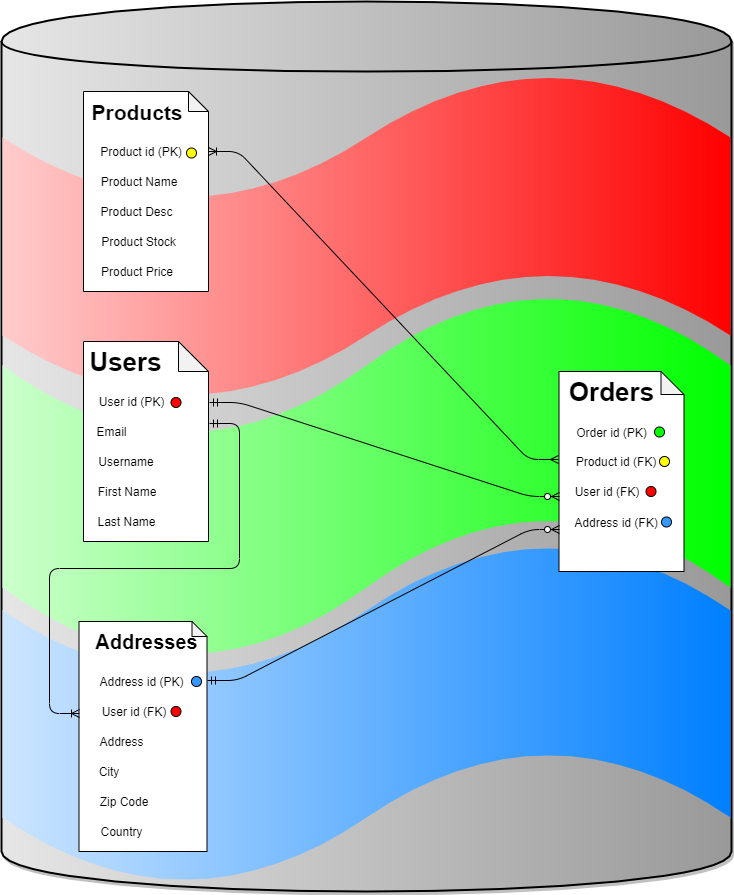

The diagram above was exported from draw.io. Its source (the exported page's mxGraphModel, read from the mxfile embedded in the PNG):
<mxGraphModel dx="1038" dy="580" grid="1" gridSize="10" guides="1" tooltips="1" connect="1" arrows="1" fold="1" page="1" pageScale="1" pageWidth="827" pageHeight="1169" math="0" shadow="0">
  <root>
    <mxCell id="0" />
    <mxCell id="1" parent="0" />
    <mxCell id="7H7M4vz8IcrgtWnxMN6i-69" value="" style="shape=cylinder;whiteSpace=wrap;html=1;boundedLbl=1;backgroundOutline=1;strokeColor=#000000;fillColor=#999999;fontColor=#333333;gradientColor=#E6E6E6;shadow=1;gradientDirection=west;strokeWidth=2;" parent="1" vertex="1">
      <mxGeometry x="40" y="30" width="730" height="890" as="geometry" />
    </mxCell>
    <mxCell id="7H7M4vz8IcrgtWnxMN6i-101" value="" style="shape=tape;whiteSpace=wrap;html=1;shadow=0;strokeColor=none;fillColor=#FF0000;gradientColor=#FFCCCC;gradientDirection=west;" parent="1" vertex="1">
      <mxGeometry x="41" y="100" width="728" height="330" as="geometry" />
    </mxCell>
    <mxCell id="7H7M4vz8IcrgtWnxMN6i-98" value="" style="shape=tape;whiteSpace=wrap;html=1;shadow=0;strokeColor=none;fillColor=#007FFF;gradientColor=#CCE5FF;gradientDirection=west;" parent="1" vertex="1">
      <mxGeometry x="41" y="570" width="728" height="345" as="geometry" />
    </mxCell>
    <mxCell id="7H7M4vz8IcrgtWnxMN6i-97" value="" style="shape=tape;whiteSpace=wrap;html=1;shadow=0;strokeColor=none;fillColor=#00FF00;gradientColor=#CCFFCC;gradientDirection=west;" parent="1" vertex="1">
      <mxGeometry x="41" y="320" width="728" height="370" as="geometry" />
    </mxCell>
    <mxCell id="7H7M4vz8IcrgtWnxMN6i-80" value="" style="shape=note;whiteSpace=wrap;html=1;backgroundOutline=1;darkOpacity=0.05;size=23;" parent="1" vertex="1">
      <mxGeometry x="597.5" y="400" width="125" height="200" as="geometry" />
    </mxCell>
    <mxCell id="7H7M4vz8IcrgtWnxMN6i-79" value="" style="shape=note;whiteSpace=wrap;html=1;backgroundOutline=1;darkOpacity=0.05;size=15;" parent="1" vertex="1">
      <mxGeometry x="117.5" y="650" width="128" height="230" as="geometry" />
    </mxCell>
    <mxCell id="7H7M4vz8IcrgtWnxMN6i-78" value="" style="shape=note;whiteSpace=wrap;html=1;backgroundOutline=1;darkOpacity=0.05;size=20;" parent="1" vertex="1">
      <mxGeometry x="122" y="120" width="125" height="200" as="geometry" />
    </mxCell>
    <mxCell id="7H7M4vz8IcrgtWnxMN6i-77" value="" style="shape=note;whiteSpace=wrap;html=1;backgroundOutline=1;darkOpacity=0.05;" parent="1" vertex="1">
      <mxGeometry x="122" y="370" width="125" height="200" as="geometry" />
    </mxCell>
    <mxCell id="7H7M4vz8IcrgtWnxMN6i-6" value="Username" style="text;html=1;strokeColor=none;fillColor=none;align=center;verticalAlign=middle;whiteSpace=wrap;rounded=0;" parent="1" vertex="1">
      <mxGeometry x="134.5" y="480" width="60" height="20" as="geometry" />
    </mxCell>
    <mxCell id="7H7M4vz8IcrgtWnxMN6i-7" value="First Name" style="text;html=1;strokeColor=none;fillColor=none;align=center;verticalAlign=middle;whiteSpace=wrap;rounded=0;" parent="1" vertex="1">
      <mxGeometry x="129.5" y="510" width="70" height="20" as="geometry" />
    </mxCell>
    <mxCell id="7H7M4vz8IcrgtWnxMN6i-8" value="Last Name" style="text;html=1;strokeColor=none;fillColor=none;align=center;verticalAlign=middle;whiteSpace=wrap;rounded=0;" parent="1" vertex="1">
      <mxGeometry x="129.5" y="540" width="70" height="20" as="geometry" />
    </mxCell>
    <mxCell id="7H7M4vz8IcrgtWnxMN6i-39" value="&lt;font size=&quot;1&quot;&gt;&lt;b style=&quot;font-size: 21px&quot;&gt;Products&lt;/b&gt;&lt;/font&gt;" style="text;html=1;strokeColor=none;fillColor=none;align=center;verticalAlign=middle;whiteSpace=wrap;rounded=0;" parent="1" vertex="1">
      <mxGeometry x="154.5" y="130" width="40" height="20" as="geometry" />
    </mxCell>
    <mxCell id="7H7M4vz8IcrgtWnxMN6i-40" value="Product id (PK)" style="text;html=1;strokeColor=none;fillColor=none;align=center;verticalAlign=middle;whiteSpace=wrap;rounded=0;" parent="1" vertex="1">
      <mxGeometry x="134.5" y="170" width="90" height="20" as="geometry" />
    </mxCell>
    <mxCell id="7H7M4vz8IcrgtWnxMN6i-41" value="Product Name" style="text;html=1;strokeColor=none;fillColor=none;align=center;verticalAlign=middle;whiteSpace=wrap;rounded=0;" parent="1" vertex="1">
      <mxGeometry x="134.5" y="200" width="85" height="20" as="geometry" />
    </mxCell>
    <mxCell id="7H7M4vz8IcrgtWnxMN6i-42" value="Product Desc" style="text;html=1;strokeColor=none;fillColor=none;align=center;verticalAlign=middle;whiteSpace=wrap;rounded=0;" parent="1" vertex="1">
      <mxGeometry x="134.5" y="230" width="80" height="20" as="geometry" />
    </mxCell>
    <mxCell id="7H7M4vz8IcrgtWnxMN6i-43" value="Product Stock" style="text;html=1;strokeColor=none;fillColor=none;align=center;verticalAlign=middle;whiteSpace=wrap;rounded=0;" parent="1" vertex="1">
      <mxGeometry x="134.5" y="260" width="85" height="20" as="geometry" />
    </mxCell>
    <mxCell id="7H7M4vz8IcrgtWnxMN6i-44" value="Product Price" style="text;html=1;strokeColor=none;fillColor=none;align=center;verticalAlign=middle;whiteSpace=wrap;rounded=0;" parent="1" vertex="1">
      <mxGeometry x="127" y="290" width="95" height="20" as="geometry" />
    </mxCell>
    <mxCell id="7H7M4vz8IcrgtWnxMN6i-46" value="&lt;font size=&quot;1&quot;&gt;&lt;b style=&quot;font-size: 20px&quot;&gt;Addresses&lt;/b&gt;&lt;/font&gt;" style="text;html=1;strokeColor=none;fillColor=none;align=center;verticalAlign=middle;whiteSpace=wrap;rounded=0;" parent="1" vertex="1">
      <mxGeometry x="164.5" y="659.5" width="40" height="20" as="geometry" />
    </mxCell>
    <mxCell id="7H7M4vz8IcrgtWnxMN6i-47" value="Address id (PK)" style="text;html=1;strokeColor=none;fillColor=none;align=center;verticalAlign=middle;whiteSpace=wrap;rounded=0;" parent="1" vertex="1">
      <mxGeometry x="134.5" y="700" width="90" height="20" as="geometry" />
    </mxCell>
    <mxCell id="7H7M4vz8IcrgtWnxMN6i-48" value="User id (FK)" style="text;html=1;strokeColor=none;fillColor=none;align=center;verticalAlign=middle;whiteSpace=wrap;rounded=0;" parent="1" vertex="1">
      <mxGeometry x="129.5" y="730" width="85" height="20" as="geometry" />
    </mxCell>
    <mxCell id="7H7M4vz8IcrgtWnxMN6i-49" value="Address" style="text;html=1;strokeColor=none;fillColor=none;align=center;verticalAlign=middle;whiteSpace=wrap;rounded=0;" parent="1" vertex="1">
      <mxGeometry x="129.5" y="759.5" width="60" height="20" as="geometry" />
    </mxCell>
    <mxCell id="7H7M4vz8IcrgtWnxMN6i-50" value="City" style="text;html=1;strokeColor=none;fillColor=none;align=center;verticalAlign=middle;whiteSpace=wrap;rounded=0;" parent="1" vertex="1">
      <mxGeometry x="129.5" y="789.5" width="35" height="20" as="geometry" />
    </mxCell>
    <mxCell id="7H7M4vz8IcrgtWnxMN6i-51" value="Zip Code" style="text;html=1;strokeColor=none;fillColor=none;align=center;verticalAlign=middle;whiteSpace=wrap;rounded=0;" parent="1" vertex="1">
      <mxGeometry x="129.5" y="819.5" width="65" height="20" as="geometry" />
    </mxCell>
    <mxCell id="7H7M4vz8IcrgtWnxMN6i-53" value="&lt;font size=&quot;1&quot;&gt;&lt;b style=&quot;font-size: 26px&quot;&gt;Orders&lt;/b&gt;&lt;/font&gt;" style="text;html=1;strokeColor=none;fillColor=none;align=center;verticalAlign=middle;whiteSpace=wrap;rounded=0;" parent="1" vertex="1">
      <mxGeometry x="630" y="410" width="40" height="20" as="geometry" />
    </mxCell>
    <mxCell id="7H7M4vz8IcrgtWnxMN6i-54" value="Order id (PK)" style="text;html=1;strokeColor=none;fillColor=none;align=center;verticalAlign=middle;whiteSpace=wrap;rounded=0;" parent="1" vertex="1">
      <mxGeometry x="610" y="450.5" width="80" height="20" as="geometry" />
    </mxCell>
    <mxCell id="7H7M4vz8IcrgtWnxMN6i-59" value="Country" style="text;html=1;strokeColor=none;fillColor=none;align=center;verticalAlign=middle;whiteSpace=wrap;rounded=0;" parent="1" vertex="1">
      <mxGeometry x="132" y="849.5" width="55" height="20" as="geometry" />
    </mxCell>
    <mxCell id="7H7M4vz8IcrgtWnxMN6i-60" value="User id (FK)" style="text;html=1;strokeColor=none;fillColor=none;align=center;verticalAlign=middle;whiteSpace=wrap;rounded=0;" parent="1" vertex="1">
      <mxGeometry x="610" y="510" width="70" height="20" as="geometry" />
    </mxCell>
    <mxCell id="7H7M4vz8IcrgtWnxMN6i-61" value="Product id (FK)" style="text;html=1;strokeColor=none;fillColor=none;align=center;verticalAlign=middle;whiteSpace=wrap;rounded=0;" parent="1" vertex="1">
      <mxGeometry x="610" y="480" width="88" height="20" as="geometry" />
    </mxCell>
    <mxCell id="7H7M4vz8IcrgtWnxMN6i-62" value="Address id (FK)" style="text;html=1;strokeColor=none;fillColor=none;align=center;verticalAlign=middle;whiteSpace=wrap;rounded=0;" parent="1" vertex="1">
      <mxGeometry x="610" y="540.5" width="90" height="20" as="geometry" />
    </mxCell>
    <mxCell id="7H7M4vz8IcrgtWnxMN6i-65" value="" style="edgeStyle=entityRelationEdgeStyle;fontSize=12;html=1;endArrow=ERmany;endFill=0;exitX=1;exitY=0.3;exitDx=0;exitDy=0;exitPerimeter=0;entryX=-0.007;entryY=0.44;entryDx=0;entryDy=0;entryPerimeter=0;startArrow=ERoneToMany;startFill=0;" parent="1" source="7H7M4vz8IcrgtWnxMN6i-78" target="7H7M4vz8IcrgtWnxMN6i-80" edge="1">
      <mxGeometry width="100" height="100" relative="1" as="geometry">
        <mxPoint x="467.5" y="50" as="sourcePoint" />
        <mxPoint x="467.5" y="409.5" as="targetPoint" />
      </mxGeometry>
    </mxCell>
    <mxCell id="7H7M4vz8IcrgtWnxMN6i-3" value="&lt;font size=&quot;1&quot;&gt;&lt;b style=&quot;font-size: 26px&quot;&gt;Users&lt;/b&gt;&lt;/font&gt;" style="text;html=1;strokeColor=none;fillColor=none;align=center;verticalAlign=middle;whiteSpace=wrap;rounded=0;" parent="1" vertex="1">
      <mxGeometry x="144.5" y="380" width="40" height="20" as="geometry" />
    </mxCell>
    <mxCell id="7H7M4vz8IcrgtWnxMN6i-4" value="User id (PK)" style="text;html=1;strokeColor=none;fillColor=none;align=center;verticalAlign=middle;whiteSpace=wrap;rounded=0;" parent="1" vertex="1">
      <mxGeometry x="134.5" y="420" width="70" height="20" as="geometry" />
    </mxCell>
    <mxCell id="7H7M4vz8IcrgtWnxMN6i-5" value="Email" style="text;html=1;strokeColor=none;fillColor=none;align=center;verticalAlign=middle;whiteSpace=wrap;rounded=0;" parent="1" vertex="1">
      <mxGeometry x="129.5" y="450" width="40" height="20" as="geometry" />
    </mxCell>
    <mxCell id="7H7M4vz8IcrgtWnxMN6i-83" value="" style="edgeStyle=entityRelationEdgeStyle;fontSize=12;html=1;endArrow=ERzeroToMany;endFill=1;exitX=1;exitY=0.258;exitDx=0;exitDy=0;exitPerimeter=0;entryX=0.007;entryY=0.788;entryDx=0;entryDy=0;entryPerimeter=0;startArrow=ERmandOne;startFill=0;" parent="1" source="7H7M4vz8IcrgtWnxMN6i-79" target="7H7M4vz8IcrgtWnxMN6i-80" edge="1">
      <mxGeometry width="100" height="100" relative="1" as="geometry">
        <mxPoint x="332.5" y="719.5" as="sourcePoint" />
        <mxPoint x="517.5" y="580" as="targetPoint" />
      </mxGeometry>
    </mxCell>
    <mxCell id="7H7M4vz8IcrgtWnxMN6i-85" value="" style="edgeStyle=entityRelationEdgeStyle;fontSize=12;html=1;endArrow=ERzeroToMany;endFill=1;strokeColor=#000000;exitX=1.006;exitY=0.305;exitDx=0;exitDy=0;exitPerimeter=0;entryX=0;entryY=0.624;entryDx=0;entryDy=0;entryPerimeter=0;startArrow=ERmandOne;startFill=0;" parent="1" source="7H7M4vz8IcrgtWnxMN6i-77" target="7H7M4vz8IcrgtWnxMN6i-80" edge="1">
      <mxGeometry width="100" height="100" relative="1" as="geometry">
        <mxPoint x="287.5" y="490" as="sourcePoint" />
        <mxPoint x="487.5" y="500" as="targetPoint" />
      </mxGeometry>
    </mxCell>
    <mxCell id="7H7M4vz8IcrgtWnxMN6i-87" value="" style="edgeStyle=entityRelationEdgeStyle;fontSize=12;html=1;endArrow=ERoneToMany;endFill=0;shadow=0;strokeColor=#000000;exitX=1.011;exitY=0.409;exitDx=0;exitDy=0;exitPerimeter=0;entryX=0;entryY=0.399;entryDx=0;entryDy=0;entryPerimeter=0;startArrow=ERmandOne;startFill=0;" parent="1" source="7H7M4vz8IcrgtWnxMN6i-77" target="7H7M4vz8IcrgtWnxMN6i-79" edge="1">
      <mxGeometry width="100" height="100" relative="1" as="geometry">
        <mxPoint x="234.5" y="560" as="sourcePoint" />
        <mxPoint x="134.5" y="660" as="targetPoint" />
      </mxGeometry>
    </mxCell>
    <mxCell id="7H7M4vz8IcrgtWnxMN6i-89" value="" style="ellipse;whiteSpace=wrap;html=1;aspect=fixed;shadow=0;strokeColor=#000000;fillColor=#3399FF;gradientColor=none;" parent="1" vertex="1">
      <mxGeometry x="230" y="705" width="10" height="10" as="geometry" />
    </mxCell>
    <mxCell id="7H7M4vz8IcrgtWnxMN6i-90" value="" style="ellipse;whiteSpace=wrap;html=1;aspect=fixed;shadow=0;strokeColor=#000000;fillColor=#3399FF;gradientColor=none;" parent="1" vertex="1">
      <mxGeometry x="700" y="545.5" width="10" height="10" as="geometry" />
    </mxCell>
    <mxCell id="7H7M4vz8IcrgtWnxMN6i-91" value="" style="ellipse;whiteSpace=wrap;html=1;aspect=fixed;shadow=0;strokeColor=#000000;fillColor=#FF0000;gradientColor=none;" parent="1" vertex="1">
      <mxGeometry x="209.5" y="735" width="10" height="10" as="geometry" />
    </mxCell>
    <mxCell id="7H7M4vz8IcrgtWnxMN6i-92" value="" style="ellipse;whiteSpace=wrap;html=1;aspect=fixed;shadow=0;strokeColor=#000000;fillColor=#FF0000;gradientColor=none;" parent="1" vertex="1">
      <mxGeometry x="209.5" y="426" width="10" height="10" as="geometry" />
    </mxCell>
    <mxCell id="7H7M4vz8IcrgtWnxMN6i-93" value="" style="ellipse;whiteSpace=wrap;html=1;aspect=fixed;shadow=0;strokeColor=#000000;fillColor=#FF0000;gradientColor=none;" parent="1" vertex="1">
      <mxGeometry x="684.5" y="515" width="10" height="10" as="geometry" />
    </mxCell>
    <mxCell id="7H7M4vz8IcrgtWnxMN6i-94" value="" style="ellipse;whiteSpace=wrap;html=1;aspect=fixed;shadow=0;strokeColor=#000000;fillColor=#FFFF00;gradientColor=none;" parent="1" vertex="1">
      <mxGeometry x="698" y="485" width="10" height="10" as="geometry" />
    </mxCell>
    <mxCell id="7H7M4vz8IcrgtWnxMN6i-95" value="" style="ellipse;whiteSpace=wrap;html=1;aspect=fixed;shadow=0;strokeColor=#000000;fillColor=#FFFF00;gradientColor=none;" parent="1" vertex="1">
      <mxGeometry x="225" y="176.5" width="10" height="10" as="geometry" />
    </mxCell>
    <mxCell id="7H7M4vz8IcrgtWnxMN6i-96" value="" style="ellipse;whiteSpace=wrap;html=1;aspect=fixed;shadow=0;strokeColor=#000000;fillColor=#00FF00;gradientColor=none;" parent="1" vertex="1">
      <mxGeometry x="693" y="455.5" width="10" height="10" as="geometry" />
    </mxCell>
  </root>
</mxGraphModel>